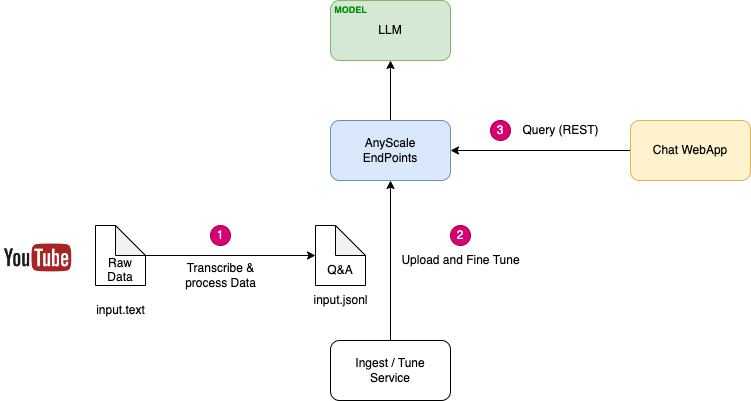

The diagram above was exported from draw.io. Its source (the exported page's mxGraphModel, read from the mxfile embedded in the PNG):
<mxGraphModel dx="1965" dy="889" grid="1" gridSize="10" guides="1" tooltips="1" connect="1" arrows="1" fold="1" page="1" pageScale="1" pageWidth="1100" pageHeight="850" math="0" shadow="0">
  <root>
    <mxCell id="0" />
    <mxCell id="1" parent="0" />
    <mxCell id="-0KO7ZfH-aTocd2K0yvA-1" value="Ingest / Tune&lt;br&gt;Service" style="rounded=1;whiteSpace=wrap;html=1;" vertex="1" parent="1">
      <mxGeometry x="300" y="360" width="120" height="60" as="geometry" />
    </mxCell>
    <mxCell id="-0KO7ZfH-aTocd2K0yvA-2" value="LLM" style="rounded=1;whiteSpace=wrap;html=1;fillColor=#d5e8d4;strokeColor=#82b366;" vertex="1" parent="1">
      <mxGeometry x="300" y="20" width="120" height="60" as="geometry" />
    </mxCell>
    <mxCell id="P6gSWey7xES5VU-EGm9F-16" style="edgeStyle=orthogonalEdgeStyle;rounded=0;orthogonalLoop=1;jettySize=auto;html=1;exitX=0;exitY=0.5;exitDx=0;exitDy=0;entryX=1;entryY=0.5;entryDx=0;entryDy=0;" edge="1" parent="1" source="-0KO7ZfH-aTocd2K0yvA-3" target="-0KO7ZfH-aTocd2K0yvA-4">
      <mxGeometry relative="1" as="geometry" />
    </mxCell>
    <mxCell id="-0KO7ZfH-aTocd2K0yvA-3" value="Chat WebApp" style="rounded=1;whiteSpace=wrap;html=1;fillColor=#fff2cc;strokeColor=#d6b656;" vertex="1" parent="1">
      <mxGeometry x="600" y="140" width="120" height="60" as="geometry" />
    </mxCell>
    <mxCell id="P6gSWey7xES5VU-EGm9F-14" style="edgeStyle=orthogonalEdgeStyle;rounded=0;orthogonalLoop=1;jettySize=auto;html=1;exitX=0.5;exitY=0;exitDx=0;exitDy=0;entryX=0.5;entryY=1;entryDx=0;entryDy=0;" edge="1" parent="1" source="-0KO7ZfH-aTocd2K0yvA-4" target="-0KO7ZfH-aTocd2K0yvA-2">
      <mxGeometry relative="1" as="geometry" />
    </mxCell>
    <mxCell id="-0KO7ZfH-aTocd2K0yvA-4" value="AnyScale&lt;br&gt;EndPoints" style="rounded=1;whiteSpace=wrap;html=1;fillColor=#dae8fc;strokeColor=#6c8ebf;" vertex="1" parent="1">
      <mxGeometry x="300" y="140" width="120" height="60" as="geometry" />
    </mxCell>
    <mxCell id="hb2v4vTIComJwYP9E5RC-1" value="&lt;font color=&quot;#008f02&quot; style=&quot;font-size: 9px;&quot;&gt;MODEL&lt;/font&gt;" style="text;html=1;align=center;verticalAlign=middle;resizable=0;points=[];autosize=1;strokeColor=none;fillColor=none;fontStyle=1;fontColor=#00ff04;fontSize=9;" vertex="1" parent="1">
      <mxGeometry x="290" y="20" width="60" height="20" as="geometry" />
    </mxCell>
    <mxCell id="hb2v4vTIComJwYP9E5RC-2" value="&lt;br&gt;&lt;br&gt;Q&amp;amp;A" style="shape=note;whiteSpace=wrap;html=1;backgroundOutline=1;darkOpacity=0.05;" vertex="1" parent="1">
      <mxGeometry x="285" y="245" width="50" height="60" as="geometry" />
    </mxCell>
    <mxCell id="hb2v4vTIComJwYP9E5RC-3" value="input.jsonl" style="text;html=1;align=center;verticalAlign=middle;resizable=0;points=[];autosize=1;strokeColor=none;fillColor=none;" vertex="1" parent="1">
      <mxGeometry x="270" y="305" width="80" height="30" as="geometry" />
    </mxCell>
    <mxCell id="P6gSWey7xES5VU-EGm9F-1" value="" style="edgeStyle=orthogonalEdgeStyle;rounded=0;orthogonalLoop=1;jettySize=auto;html=1;exitX=0.5;exitY=0;exitDx=0;exitDy=0;entryX=0.5;entryY=1;entryDx=0;entryDy=0;curved=1;" edge="1" parent="1" source="-0KO7ZfH-aTocd2K0yvA-1" target="-0KO7ZfH-aTocd2K0yvA-4">
      <mxGeometry relative="1" as="geometry">
        <mxPoint x="370" y="290" as="sourcePoint" />
        <mxPoint x="230" y="290" as="targetPoint" />
      </mxGeometry>
    </mxCell>
    <mxCell id="P6gSWey7xES5VU-EGm9F-2" value="2" style="ellipse;whiteSpace=wrap;html=1;fillColor=#d80073;strokeColor=#A50040;fontColor=#ffffff;" vertex="1" parent="1">
      <mxGeometry x="420" y="245" width="20" height="20" as="geometry" />
    </mxCell>
    <mxCell id="P6gSWey7xES5VU-EGm9F-4" value="Upload and Fine Tune" style="text;html=1;align=center;verticalAlign=middle;resizable=0;points=[];autosize=1;strokeColor=none;fillColor=none;" vertex="1" parent="1">
      <mxGeometry x="360" y="265" width="140" height="30" as="geometry" />
    </mxCell>
    <mxCell id="P6gSWey7xES5VU-EGm9F-7" value="Transcribe &amp;amp;&lt;br&gt;process Data" style="text;html=1;align=center;verticalAlign=middle;resizable=0;points=[];autosize=1;strokeColor=none;fillColor=none;" vertex="1" parent="1">
      <mxGeometry x="145" y="275" width="90" height="40" as="geometry" />
    </mxCell>
    <mxCell id="P6gSWey7xES5VU-EGm9F-8" value="1" style="ellipse;whiteSpace=wrap;html=1;fillColor=#d80073;strokeColor=#A50040;fontColor=#ffffff;" vertex="1" parent="1">
      <mxGeometry x="180" y="245" width="20" height="20" as="geometry" />
    </mxCell>
    <mxCell id="P6gSWey7xES5VU-EGm9F-9" value="&lt;br&gt;&lt;br&gt;Raw Data" style="shape=note;whiteSpace=wrap;html=1;backgroundOutline=1;darkOpacity=0.05;" vertex="1" parent="1">
      <mxGeometry x="65" y="245" width="50" height="60" as="geometry" />
    </mxCell>
    <mxCell id="P6gSWey7xES5VU-EGm9F-10" value="input.text" style="text;html=1;align=center;verticalAlign=middle;resizable=0;points=[];autosize=1;strokeColor=none;fillColor=none;" vertex="1" parent="1">
      <mxGeometry x="55" y="315" width="70" height="30" as="geometry" />
    </mxCell>
    <mxCell id="P6gSWey7xES5VU-EGm9F-11" value="" style="shape=image;verticalLabelPosition=bottom;labelBackgroundColor=default;verticalAlign=top;aspect=fixed;imageAspect=0;image=https://cdn4.iconfinder.com/data/icons/flat-brand-logo-2/512/youtube-512.png;" vertex="1" parent="1">
      <mxGeometry x="-30" y="240" width="75" height="75" as="geometry" />
    </mxCell>
    <mxCell id="P6gSWey7xES5VU-EGm9F-12" style="edgeStyle=orthogonalEdgeStyle;rounded=0;orthogonalLoop=1;jettySize=auto;html=1;exitX=0;exitY=0;exitDx=50;exitDy=30;exitPerimeter=0;entryX=0;entryY=0.5;entryDx=0;entryDy=0;entryPerimeter=0;" edge="1" parent="1" source="P6gSWey7xES5VU-EGm9F-9" target="hb2v4vTIComJwYP9E5RC-2">
      <mxGeometry relative="1" as="geometry" />
    </mxCell>
    <mxCell id="P6gSWey7xES5VU-EGm9F-17" value="3" style="ellipse;whiteSpace=wrap;html=1;fillColor=#d80073;strokeColor=#A50040;fontColor=#ffffff;" vertex="1" parent="1">
      <mxGeometry x="460" y="140" width="20" height="20" as="geometry" />
    </mxCell>
    <mxCell id="P6gSWey7xES5VU-EGm9F-18" value="Query (REST)" style="text;html=1;align=center;verticalAlign=middle;resizable=0;points=[];autosize=1;strokeColor=none;fillColor=none;" vertex="1" parent="1">
      <mxGeometry x="480" y="135" width="100" height="30" as="geometry" />
    </mxCell>
  </root>
</mxGraphModel>